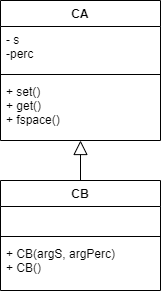

The diagram above was exported from draw.io. Its source (the exported page's mxGraphModel, read from the mxfile embedded in the PNG):
<mxGraphModel dx="1086" dy="806" grid="1" gridSize="10" guides="1" tooltips="1" connect="1" arrows="1" fold="1" page="1" pageScale="1" pageWidth="1100" pageHeight="850" background="#ffffff" math="0" shadow="0">
  <root>
    <mxCell id="0" />
    <mxCell id="1" parent="0" />
    <mxCell id="O7lGvlcK-5YbnI7vrn8b-1" value="CA" style="swimlane;fontStyle=1;align=center;verticalAlign=top;childLayout=stackLayout;horizontal=1;startSize=26;horizontalStack=0;resizeParent=1;resizeParentMax=0;resizeLast=0;collapsible=1;marginBottom=0;" vertex="1" parent="1">
      <mxGeometry x="470" y="50" width="160" height="140" as="geometry" />
    </mxCell>
    <mxCell id="O7lGvlcK-5YbnI7vrn8b-2" value="- s&#10;-perc" style="text;strokeColor=none;fillColor=none;align=left;verticalAlign=top;spacingLeft=4;spacingRight=4;overflow=hidden;rotatable=0;points=[[0,0.5],[1,0.5]];portConstraint=eastwest;" vertex="1" parent="O7lGvlcK-5YbnI7vrn8b-1">
      <mxGeometry y="26" width="160" height="44" as="geometry" />
    </mxCell>
    <mxCell id="O7lGvlcK-5YbnI7vrn8b-3" value="" style="line;strokeWidth=1;fillColor=none;align=left;verticalAlign=middle;spacingTop=-1;spacingLeft=3;spacingRight=3;rotatable=0;labelPosition=right;points=[];portConstraint=eastwest;" vertex="1" parent="O7lGvlcK-5YbnI7vrn8b-1">
      <mxGeometry y="70" width="160" height="8" as="geometry" />
    </mxCell>
    <mxCell id="O7lGvlcK-5YbnI7vrn8b-4" value="+ set()&#10;+ get()&#10;+ fspace()" style="text;strokeColor=none;fillColor=none;align=left;verticalAlign=top;spacingLeft=4;spacingRight=4;overflow=hidden;rotatable=0;points=[[0,0.5],[1,0.5]];portConstraint=eastwest;" vertex="1" parent="O7lGvlcK-5YbnI7vrn8b-1">
      <mxGeometry y="78" width="160" height="62" as="geometry" />
    </mxCell>
    <mxCell id="O7lGvlcK-5YbnI7vrn8b-5" value="CB" style="swimlane;fontStyle=1;align=center;verticalAlign=top;childLayout=stackLayout;horizontal=1;startSize=26;horizontalStack=0;resizeParent=1;resizeParentMax=0;resizeLast=0;collapsible=1;marginBottom=0;" vertex="1" parent="1">
      <mxGeometry x="470" y="230" width="160" height="110" as="geometry" />
    </mxCell>
    <mxCell id="O7lGvlcK-5YbnI7vrn8b-6" value=" " style="text;strokeColor=none;fillColor=none;align=left;verticalAlign=top;spacingLeft=4;spacingRight=4;overflow=hidden;rotatable=0;points=[[0,0.5],[1,0.5]];portConstraint=eastwest;" vertex="1" parent="O7lGvlcK-5YbnI7vrn8b-5">
      <mxGeometry y="26" width="160" height="26" as="geometry" />
    </mxCell>
    <mxCell id="O7lGvlcK-5YbnI7vrn8b-7" value="" style="line;strokeWidth=1;fillColor=none;align=left;verticalAlign=middle;spacingTop=-1;spacingLeft=3;spacingRight=3;rotatable=0;labelPosition=right;points=[];portConstraint=eastwest;" vertex="1" parent="O7lGvlcK-5YbnI7vrn8b-5">
      <mxGeometry y="52" width="160" height="8" as="geometry" />
    </mxCell>
    <mxCell id="O7lGvlcK-5YbnI7vrn8b-8" value="+ CB(argS, argPerc)&#10;+ CB()" style="text;strokeColor=none;fillColor=none;align=left;verticalAlign=top;spacingLeft=4;spacingRight=4;overflow=hidden;rotatable=0;points=[[0,0.5],[1,0.5]];portConstraint=eastwest;" vertex="1" parent="O7lGvlcK-5YbnI7vrn8b-5">
      <mxGeometry y="60" width="160" height="50" as="geometry" />
    </mxCell>
    <mxCell id="O7lGvlcK-5YbnI7vrn8b-9" value="" style="endArrow=block;endFill=0;endSize=12;html=1;" edge="1" parent="1" source="O7lGvlcK-5YbnI7vrn8b-5" target="O7lGvlcK-5YbnI7vrn8b-4">
      <mxGeometry width="160" relative="1" as="geometry">
        <mxPoint x="380" y="250" as="sourcePoint" />
        <mxPoint x="540" y="250" as="targetPoint" />
      </mxGeometry>
    </mxCell>
  </root>
</mxGraphModel>